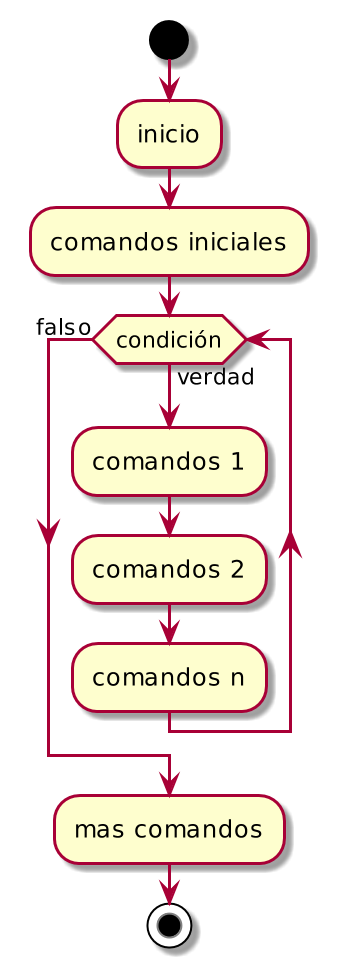

The diagram above was rendered by PlantUML. Its source (embedded in the PNG):
@startuml
scale 2
start
    :inicio;
    :comandos iniciales;
    while (condición) is (verdad)
    :comandos 1;
    :comandos 2;
    :comandos n;
    endwhile (falso)
    :mas comandos;
stop
@enduml